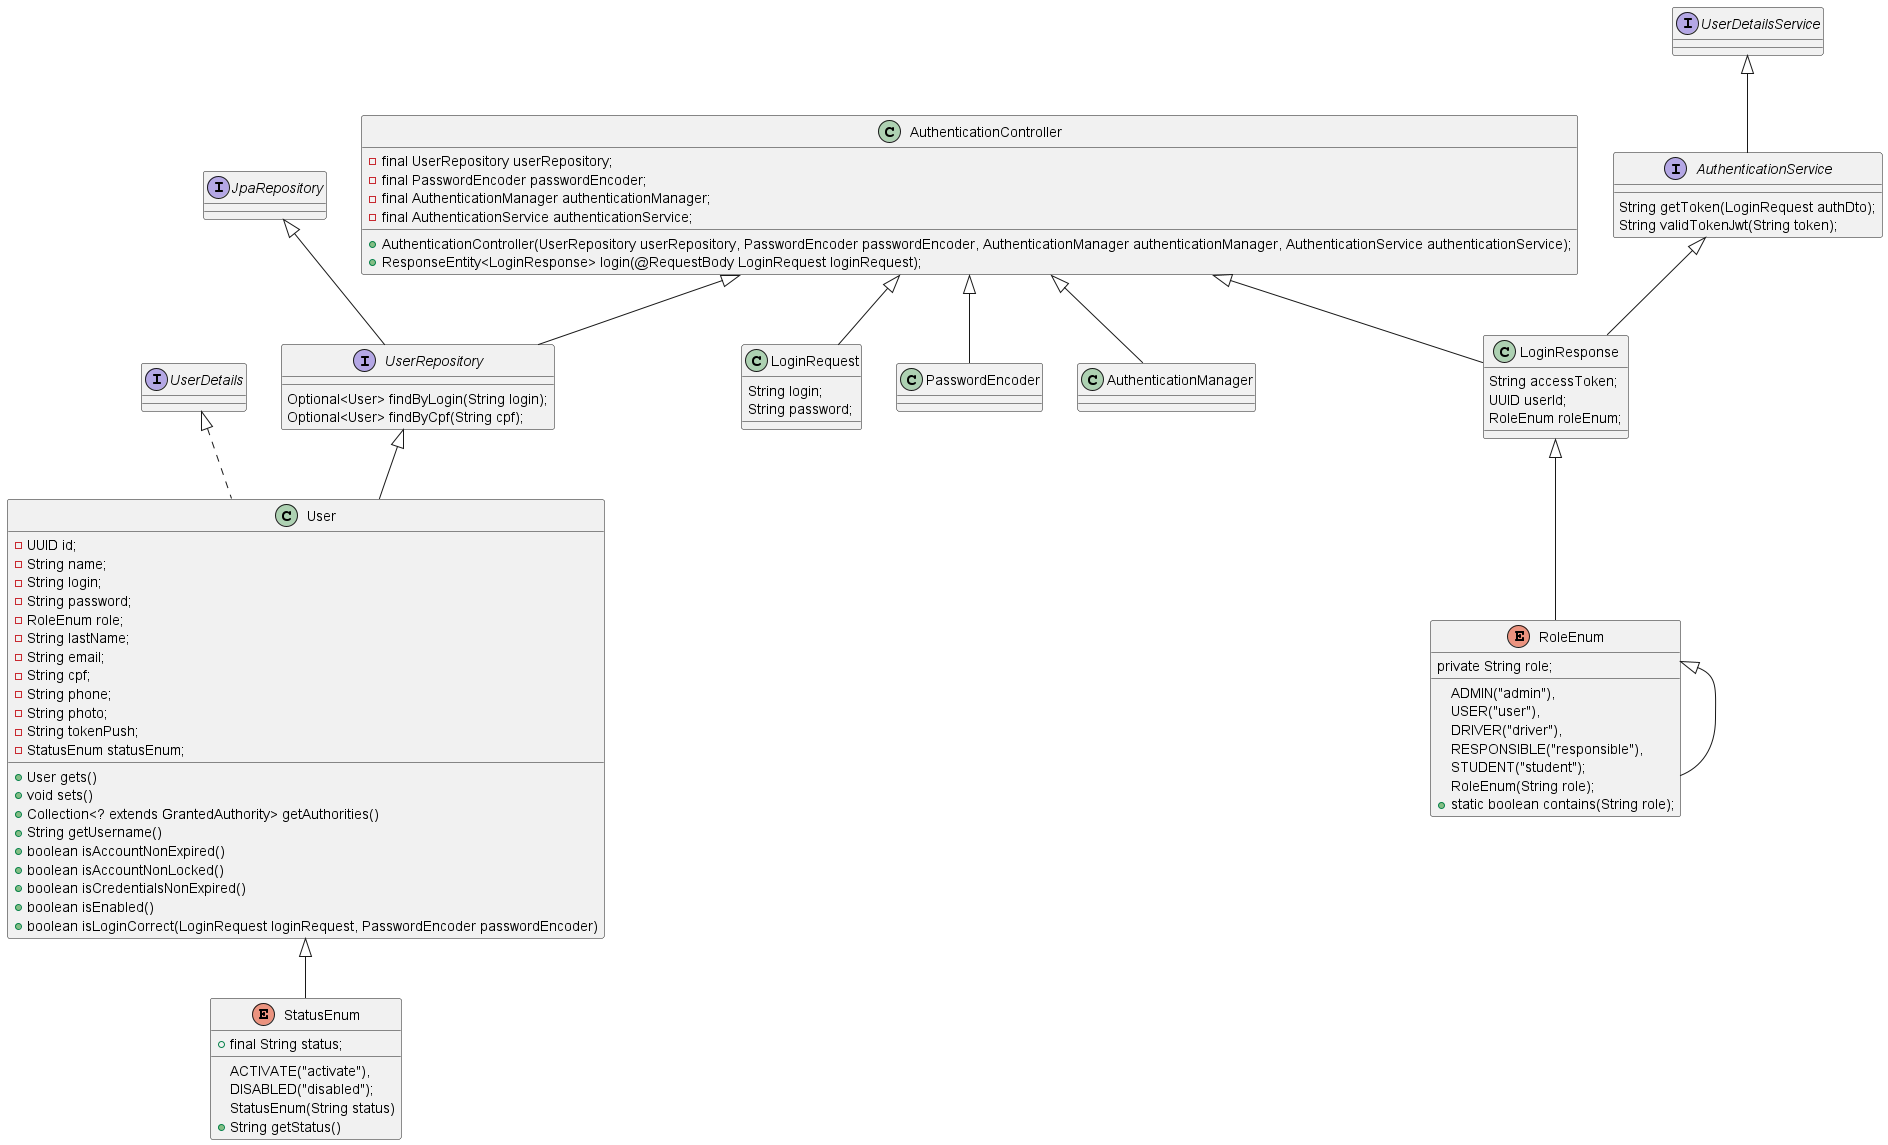

The diagram above was rendered by PlantUML. Its source (embedded in the PNG):
@startuml
'https://plantuml.com/class-diagram


UserRepository <|-- User
interface UserRepository extends JpaRepository<User, UUID> {
    Optional<User> findByLogin(String login);
    Optional<User> findByCpf(String cpf);
}

User <|-- StatusEnum
class User implements UserDetails {
    - UUID id;
    - String name;
    - String login;
    - String password;
    - RoleEnum role;
    - String lastName;
    - String email;
    - String cpf;
    - String phone;
    - String photo;
    - String tokenPush;
    - StatusEnum statusEnum;
    + User gets()
    + void sets()
    + Collection<? extends GrantedAuthority> getAuthorities()
    + String getUsername()
    + boolean isAccountNonExpired()
    + boolean isAccountNonLocked()
    + boolean isCredentialsNonExpired()
    + boolean isEnabled()
    + boolean isLoginCorrect(LoginRequest loginRequest, PasswordEncoder passwordEncoder)
}

enum StatusEnum {
    ACTIVATE("activate"),
    DISABLED("disabled");
    + final String status;
    StatusEnum(String status)
    + String getStatus()
}

RoleEnum <|-- RoleEnum
enum RoleEnum {
    ADMIN("admin"),
    USER("user"),
    DRIVER("driver"),
    RESPONSIBLE("responsible"),
    STUDENT("student");
    private String role;
    RoleEnum(String role);
    + static boolean contains(String role);
}

class LoginRequest {
    String login;
    String password;
}

LoginResponse <|-- RoleEnum
class LoginResponse {
    String accessToken;
    UUID userId;
    RoleEnum roleEnum;
}

AuthenticationService <|-- LoginResponse
interface AuthenticationService extends UserDetailsService {
    String getToken(LoginRequest authDto);
    String validTokenJwt(String token);
}

AuthenticationController <|-- UserRepository
AuthenticationController <|-- PasswordEncoder
AuthenticationController <|-- AuthenticationManager
AuthenticationController <|-- LoginRequest
AuthenticationController <|-- LoginResponse
class AuthenticationController {
    - final UserRepository userRepository;
    - final PasswordEncoder passwordEncoder;
    - final AuthenticationManager authenticationManager;
    - final AuthenticationService authenticationService;

    + AuthenticationController(UserRepository userRepository, PasswordEncoder passwordEncoder, AuthenticationManager authenticationManager, AuthenticationService authenticationService);
    + ResponseEntity<LoginResponse> login(@RequestBody LoginRequest loginRequest);
}

@enduml